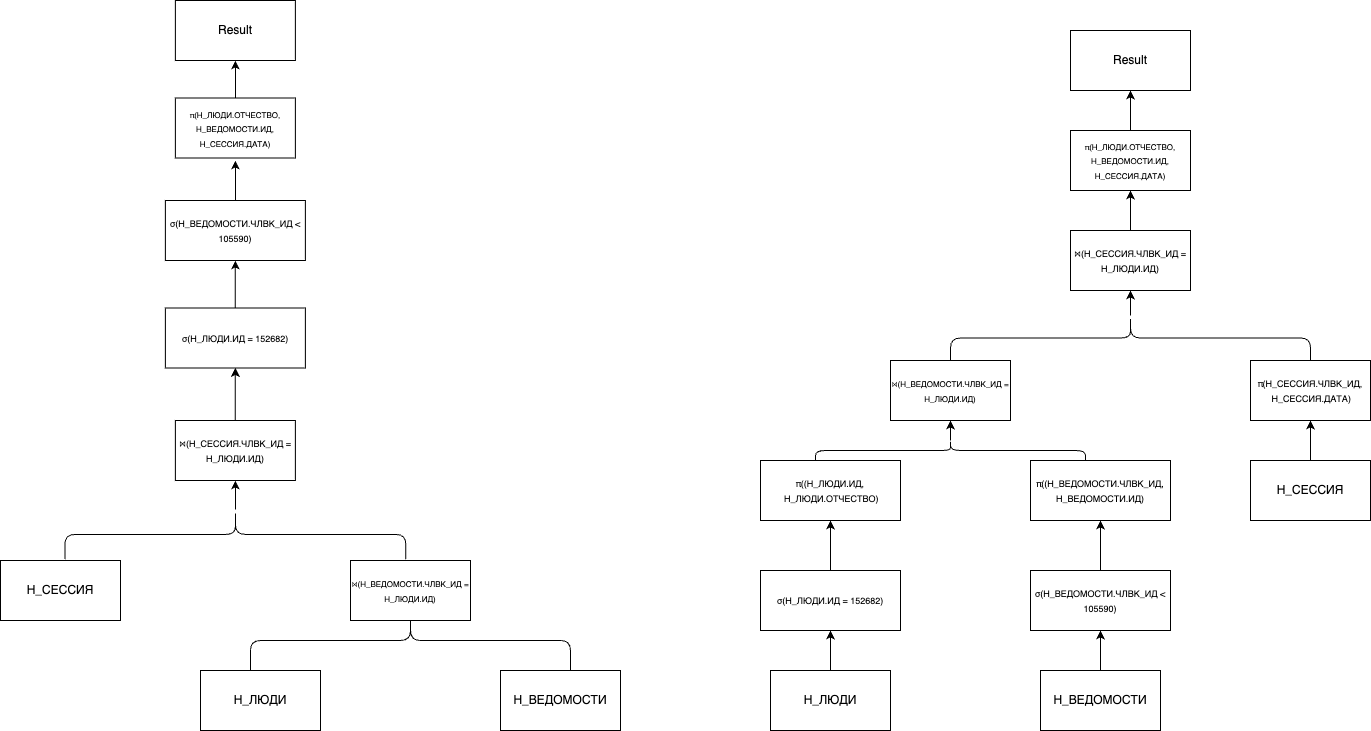

The diagram above was exported from draw.io. Its source (the exported page's mxGraphModel, read from the mxfile embedded in the PNG):
<mxGraphModel dx="1266" dy="1862" grid="1" gridSize="10" guides="1" tooltips="1" connect="1" arrows="1" fold="1" page="1" pageScale="1" pageWidth="827" pageHeight="1169" math="0" shadow="0">
  <root>
    <mxCell id="0" />
    <mxCell id="1" parent="0" />
    <mxCell id="VKHeg65l8Jigy9ia66_b-58" style="edgeStyle=orthogonalEdgeStyle;rounded=0;orthogonalLoop=1;jettySize=auto;html=1;" parent="1" source="VKHeg65l8Jigy9ia66_b-3" target="VKHeg65l8Jigy9ia66_b-14" edge="1">
      <mxGeometry relative="1" as="geometry" />
    </mxCell>
    <mxCell id="VKHeg65l8Jigy9ia66_b-3" value="Н_ЛЮДИ" style="rounded=0;whiteSpace=wrap;html=1;" parent="1" vertex="1">
      <mxGeometry x="840" y="600" width="120" height="60" as="geometry" />
    </mxCell>
    <mxCell id="VKHeg65l8Jigy9ia66_b-57" style="edgeStyle=orthogonalEdgeStyle;rounded=0;orthogonalLoop=1;jettySize=auto;html=1;" parent="1" source="VKHeg65l8Jigy9ia66_b-5" target="VKHeg65l8Jigy9ia66_b-46" edge="1">
      <mxGeometry relative="1" as="geometry" />
    </mxCell>
    <mxCell id="VKHeg65l8Jigy9ia66_b-5" value="Н_ВЕДОМОСТИ" style="rounded=0;whiteSpace=wrap;html=1;" parent="1" vertex="1">
      <mxGeometry x="1110" y="600" width="120" height="60" as="geometry" />
    </mxCell>
    <mxCell id="VKHeg65l8Jigy9ia66_b-8" value="&lt;font style=&quot;font-size: 8px;&quot;&gt;⋈(Н_ВЕДОМОСТИ.ЧЛВК_ИД = Н_ЛЮДИ.ИД)&lt;/font&gt;" style="rounded=0;whiteSpace=wrap;html=1;" parent="1" vertex="1">
      <mxGeometry x="960" y="290" width="120" height="60" as="geometry" />
    </mxCell>
    <mxCell id="VKHeg65l8Jigy9ia66_b-59" style="edgeStyle=orthogonalEdgeStyle;rounded=0;orthogonalLoop=1;jettySize=auto;html=1;" parent="1" source="VKHeg65l8Jigy9ia66_b-14" target="VKHeg65l8Jigy9ia66_b-47" edge="1">
      <mxGeometry relative="1" as="geometry" />
    </mxCell>
    <mxCell id="VKHeg65l8Jigy9ia66_b-14" value="&lt;font style=&quot;font-size: 9px;&quot;&gt;σ(Н_ЛЮДИ.ИД = 152682)&lt;/font&gt;" style="rounded=0;whiteSpace=wrap;html=1;" parent="1" vertex="1">
      <mxGeometry x="830" y="500" width="140" height="60" as="geometry" />
    </mxCell>
    <mxCell id="VKHeg65l8Jigy9ia66_b-56" style="edgeStyle=orthogonalEdgeStyle;rounded=0;orthogonalLoop=1;jettySize=auto;html=1;entryX=0.5;entryY=1;entryDx=0;entryDy=0;" parent="1" source="VKHeg65l8Jigy9ia66_b-46" target="VKHeg65l8Jigy9ia66_b-48" edge="1">
      <mxGeometry relative="1" as="geometry" />
    </mxCell>
    <mxCell id="VKHeg65l8Jigy9ia66_b-46" value="&lt;font style=&quot;font-size: 9px;&quot;&gt;σ(Н_ВЕДОМОСТИ.ЧЛВК_ИД &amp;lt; 105590)&lt;/font&gt;" style="rounded=0;whiteSpace=wrap;html=1;" parent="1" vertex="1">
      <mxGeometry x="1100" y="500" width="140" height="60" as="geometry" />
    </mxCell>
    <mxCell id="VKHeg65l8Jigy9ia66_b-47" value="&lt;div style=&quot;text-align: center;&quot;&gt;&lt;font style=&quot;font-size: 9px;&quot;&gt;&lt;font style=&quot;&quot;&gt;&lt;span style=&quot;background-color: initial;&quot;&gt;π(&lt;/span&gt;&lt;span style=&quot;background-color: initial;&quot;&gt;(&lt;/span&gt;&lt;/font&gt;&lt;span style=&quot;background-color: initial; text-align: center;&quot;&gt;Н_ЛЮДИ.ИД,&lt;/span&gt;&lt;/font&gt;&lt;/div&gt;&lt;div style=&quot;text-align: center;&quot;&gt;&lt;font style=&quot;font-size: 9px;&quot;&gt;&lt;span style=&quot;background-color: initial; text-align: center;&quot;&gt;&amp;nbsp;&lt;/span&gt;&lt;span style=&quot;background-color: initial;&quot;&gt;Н_ЛЮДИ.&lt;/span&gt;&lt;span style=&quot;background-color: initial;&quot;&gt;ОТЧЕСТВО&lt;/span&gt;&lt;span style=&quot;background-color: initial;&quot;&gt;)&lt;/span&gt;&lt;/font&gt;&lt;/div&gt;" style="rounded=0;whiteSpace=wrap;html=1;" parent="1" vertex="1">
      <mxGeometry x="830" y="390" width="140" height="60" as="geometry" />
    </mxCell>
    <mxCell id="VKHeg65l8Jigy9ia66_b-48" value="&lt;div style=&quot;text-align: center;&quot;&gt;&lt;font style=&quot;font-size: 9px;&quot;&gt;&lt;font style=&quot;&quot;&gt;&lt;font style=&quot;&quot;&gt;&lt;span style=&quot;background-color: initial;&quot;&gt;π(&lt;/span&gt;&lt;span style=&quot;background-color: initial;&quot;&gt;(&lt;/span&gt;&lt;/font&gt;&lt;/font&gt;&lt;span style=&quot;background-color: initial;&quot;&gt;Н_ВЕДОМОСТИ.ЧЛВК_ИД,&lt;/span&gt;&lt;/font&gt;&lt;/div&gt;&lt;div style=&quot;text-align: center;&quot;&gt;&lt;font style=&quot;font-size: 9px;&quot;&gt;&lt;span style=&quot;background-color: initial;&quot;&gt;Н_ВЕДОМОСТИ.&lt;/span&gt;&lt;span style=&quot;background-color: initial;&quot;&gt;ИД&lt;/span&gt;&lt;span style=&quot;background-color: initial;&quot;&gt;)&lt;/span&gt;&lt;/font&gt;&lt;/div&gt;" style="rounded=0;whiteSpace=wrap;html=1;" parent="1" vertex="1">
      <mxGeometry x="1100" y="390" width="140" height="60" as="geometry" />
    </mxCell>
    <mxCell id="VKHeg65l8Jigy9ia66_b-55" style="edgeStyle=orthogonalEdgeStyle;rounded=0;orthogonalLoop=1;jettySize=auto;html=1;" parent="1" source="VKHeg65l8Jigy9ia66_b-49" target="VKHeg65l8Jigy9ia66_b-50" edge="1">
      <mxGeometry relative="1" as="geometry" />
    </mxCell>
    <mxCell id="VKHeg65l8Jigy9ia66_b-49" value="Н_СЕССИЯ" style="rounded=0;whiteSpace=wrap;html=1;" parent="1" vertex="1">
      <mxGeometry x="1320" y="390" width="120" height="60" as="geometry" />
    </mxCell>
    <mxCell id="VKHeg65l8Jigy9ia66_b-50" value="&lt;div style=&quot;text-align: center;&quot;&gt;&lt;font style=&quot;font-size: 9px;&quot;&gt;&lt;font style=&quot;&quot;&gt;&lt;font style=&quot;&quot;&gt;&lt;span style=&quot;background-color: initial;&quot;&gt;π(&lt;/span&gt;&lt;/font&gt;&lt;/font&gt;&lt;span style=&quot;background-color: initial; text-align: center;&quot;&gt;Н_СЕССИЯ.ЧЛВК_ИД,&lt;/span&gt;&lt;/font&gt;&lt;/div&gt;&lt;div style=&quot;text-align: center;&quot;&gt;&lt;font style=&quot;font-size: 9px;&quot;&gt;&lt;span style=&quot;background-color: initial; text-align: center;&quot;&gt;&amp;nbsp;&lt;/span&gt;Н_СЕССИЯ&lt;span style=&quot;background-color: initial; text-align: center;&quot;&gt;.ДАТА&lt;/span&gt;&lt;span style=&quot;background-color: initial;&quot;&gt;)&lt;/span&gt;&lt;/font&gt;&lt;/div&gt;" style="rounded=0;whiteSpace=wrap;html=1;" parent="1" vertex="1">
      <mxGeometry x="1320" y="290" width="120" height="60" as="geometry" />
    </mxCell>
    <mxCell id="VKHeg65l8Jigy9ia66_b-61" style="edgeStyle=orthogonalEdgeStyle;rounded=0;orthogonalLoop=1;jettySize=auto;html=1;" parent="1" source="VKHeg65l8Jigy9ia66_b-51" target="VKHeg65l8Jigy9ia66_b-60" edge="1">
      <mxGeometry relative="1" as="geometry" />
    </mxCell>
    <mxCell id="VKHeg65l8Jigy9ia66_b-51" value="" style="shape=curlyBracket;whiteSpace=wrap;html=1;rounded=1;labelPosition=left;verticalLabelPosition=middle;align=right;verticalAlign=middle;rotation=90;" parent="1" vertex="1">
      <mxGeometry x="1177.5" y="87.5" width="45" height="360" as="geometry" />
    </mxCell>
    <mxCell id="VKHeg65l8Jigy9ia66_b-54" style="edgeStyle=orthogonalEdgeStyle;rounded=0;orthogonalLoop=1;jettySize=auto;html=1;" parent="1" source="VKHeg65l8Jigy9ia66_b-52" target="VKHeg65l8Jigy9ia66_b-8" edge="1">
      <mxGeometry relative="1" as="geometry" />
    </mxCell>
    <mxCell id="VKHeg65l8Jigy9ia66_b-52" value="" style="shape=curlyBracket;whiteSpace=wrap;html=1;rounded=1;labelPosition=left;verticalLabelPosition=middle;align=right;verticalAlign=middle;rotation=90;" parent="1" vertex="1">
      <mxGeometry x="1010" y="245" width="20" height="270" as="geometry" />
    </mxCell>
    <mxCell id="VKHeg65l8Jigy9ia66_b-62" style="edgeStyle=orthogonalEdgeStyle;rounded=0;orthogonalLoop=1;jettySize=auto;html=1;" parent="1" source="VKHeg65l8Jigy9ia66_b-60" edge="1">
      <mxGeometry relative="1" as="geometry">
        <mxPoint x="1200" y="120" as="targetPoint" />
      </mxGeometry>
    </mxCell>
    <mxCell id="VKHeg65l8Jigy9ia66_b-60" value="&lt;font style=&quot;font-size: 9px;&quot;&gt;⋈(Н_СЕССИЯ.ЧЛВК_ИД = Н_ЛЮДИ.ИД)&lt;/font&gt;" style="rounded=0;whiteSpace=wrap;html=1;" parent="1" vertex="1">
      <mxGeometry x="1140" y="160" width="120" height="60" as="geometry" />
    </mxCell>
    <mxCell id="VKHeg65l8Jigy9ia66_b-65" style="edgeStyle=orthogonalEdgeStyle;rounded=0;orthogonalLoop=1;jettySize=auto;html=1;entryX=0.5;entryY=1;entryDx=0;entryDy=0;" parent="1" source="VKHeg65l8Jigy9ia66_b-63" target="VKHeg65l8Jigy9ia66_b-64" edge="1">
      <mxGeometry relative="1" as="geometry" />
    </mxCell>
    <mxCell id="VKHeg65l8Jigy9ia66_b-63" value="&lt;div style=&quot;text-align: center;&quot;&gt;&lt;font style=&quot;font-size: 8px;&quot;&gt;&lt;font style=&quot;&quot;&gt;&lt;span style=&quot;background-color: initial;&quot;&gt;π(&lt;/span&gt;&lt;/font&gt;&lt;/font&gt;&lt;span style=&quot;background-color: initial; text-align: center; font-size: 8px;&quot;&gt;Н_ЛЮДИ.ОТЧЕСТВО, Н_ВЕДОМОСТИ.ИД, Н_СЕССИЯ.ДАТА&lt;/span&gt;&lt;span style=&quot;background-color: initial; font-size: 8px;&quot;&gt;)&lt;/span&gt;&lt;/div&gt;" style="rounded=0;whiteSpace=wrap;html=1;" parent="1" vertex="1">
      <mxGeometry x="1140" y="60" width="120" height="60" as="geometry" />
    </mxCell>
    <mxCell id="VKHeg65l8Jigy9ia66_b-64" value="Result" style="rounded=0;whiteSpace=wrap;html=1;" parent="1" vertex="1">
      <mxGeometry x="1140" y="-40" width="120" height="60" as="geometry" />
    </mxCell>
    <mxCell id="VKHeg65l8Jigy9ia66_b-66" value="Н_ЛЮДИ" style="rounded=0;whiteSpace=wrap;html=1;" parent="1" vertex="1">
      <mxGeometry x="270" y="600" width="120" height="60" as="geometry" />
    </mxCell>
    <mxCell id="VKHeg65l8Jigy9ia66_b-67" value="Н_ВЕДОМОСТИ" style="rounded=0;whiteSpace=wrap;html=1;" parent="1" vertex="1">
      <mxGeometry x="570" y="600" width="120" height="60" as="geometry" />
    </mxCell>
    <mxCell id="VKHeg65l8Jigy9ia66_b-68" value="" style="shape=curlyBracket;whiteSpace=wrap;html=1;rounded=1;labelPosition=left;verticalLabelPosition=middle;align=right;verticalAlign=middle;rotation=90;" parent="1" vertex="1">
      <mxGeometry x="450" y="410" width="60" height="320" as="geometry" />
    </mxCell>
    <mxCell id="VKHeg65l8Jigy9ia66_b-69" value="&lt;font style=&quot;font-size: 8px;&quot;&gt;⋈(Н_ВЕДОМОСТИ.ЧЛВК_ИД = Н_ЛЮДИ.ИД)&lt;/font&gt;" style="rounded=0;whiteSpace=wrap;html=1;" parent="1" vertex="1">
      <mxGeometry x="420" y="490" width="120" height="60" as="geometry" />
    </mxCell>
    <mxCell id="VKHeg65l8Jigy9ia66_b-70" value="Н_СЕССИЯ" style="rounded=0;whiteSpace=wrap;html=1;" parent="1" vertex="1">
      <mxGeometry x="70" y="490" width="120" height="60" as="geometry" />
    </mxCell>
    <mxCell id="VKHeg65l8Jigy9ia66_b-73" style="edgeStyle=orthogonalEdgeStyle;rounded=0;orthogonalLoop=1;jettySize=auto;html=1;" parent="1" source="VKHeg65l8Jigy9ia66_b-71" target="VKHeg65l8Jigy9ia66_b-72" edge="1">
      <mxGeometry relative="1" as="geometry" />
    </mxCell>
    <mxCell id="VKHeg65l8Jigy9ia66_b-71" value="" style="shape=curlyBracket;whiteSpace=wrap;html=1;rounded=1;labelPosition=left;verticalLabelPosition=middle;align=right;verticalAlign=middle;rotation=90;" parent="1" vertex="1">
      <mxGeometry x="280" y="293.44" width="49.75" height="340.96" as="geometry" />
    </mxCell>
    <mxCell id="VKHeg65l8Jigy9ia66_b-76" style="edgeStyle=orthogonalEdgeStyle;rounded=0;orthogonalLoop=1;jettySize=auto;html=1;" parent="1" source="VKHeg65l8Jigy9ia66_b-72" target="VKHeg65l8Jigy9ia66_b-74" edge="1">
      <mxGeometry relative="1" as="geometry" />
    </mxCell>
    <mxCell id="VKHeg65l8Jigy9ia66_b-72" value="&lt;font style=&quot;font-size: 9px;&quot;&gt;⋈(Н_СЕССИЯ.ЧЛВК_ИД = Н_ЛЮДИ.ИД)&lt;/font&gt;" style="rounded=0;whiteSpace=wrap;html=1;" parent="1" vertex="1">
      <mxGeometry x="244.87" y="350" width="120" height="60" as="geometry" />
    </mxCell>
    <mxCell id="VKHeg65l8Jigy9ia66_b-77" style="edgeStyle=orthogonalEdgeStyle;rounded=0;orthogonalLoop=1;jettySize=auto;html=1;entryX=0.5;entryY=1;entryDx=0;entryDy=0;" parent="1" source="VKHeg65l8Jigy9ia66_b-74" target="VKHeg65l8Jigy9ia66_b-75" edge="1">
      <mxGeometry relative="1" as="geometry" />
    </mxCell>
    <mxCell id="VKHeg65l8Jigy9ia66_b-74" value="&lt;font style=&quot;font-size: 9px;&quot;&gt;σ(Н_ЛЮДИ.ИД = 152682)&lt;/font&gt;" style="rounded=0;whiteSpace=wrap;html=1;" parent="1" vertex="1">
      <mxGeometry x="234.87" y="237.5" width="140" height="60" as="geometry" />
    </mxCell>
    <mxCell id="VKHeg65l8Jigy9ia66_b-79" style="edgeStyle=orthogonalEdgeStyle;rounded=0;orthogonalLoop=1;jettySize=auto;html=1;" parent="1" source="VKHeg65l8Jigy9ia66_b-75" edge="1">
      <mxGeometry relative="1" as="geometry">
        <mxPoint x="304.8699999999999" y="90" as="targetPoint" />
      </mxGeometry>
    </mxCell>
    <mxCell id="VKHeg65l8Jigy9ia66_b-75" value="&lt;font style=&quot;font-size: 9px;&quot;&gt;σ(Н_ВЕДОМОСТИ.ЧЛВК_ИД &amp;lt; 105590)&lt;/font&gt;" style="rounded=0;whiteSpace=wrap;html=1;" parent="1" vertex="1">
      <mxGeometry x="234.87" y="130" width="140" height="60" as="geometry" />
    </mxCell>
    <mxCell id="VKHeg65l8Jigy9ia66_b-81" style="edgeStyle=orthogonalEdgeStyle;rounded=0;orthogonalLoop=1;jettySize=auto;html=1;entryX=0.5;entryY=1;entryDx=0;entryDy=0;" parent="1" source="VKHeg65l8Jigy9ia66_b-78" target="VKHeg65l8Jigy9ia66_b-80" edge="1">
      <mxGeometry relative="1" as="geometry" />
    </mxCell>
    <mxCell id="VKHeg65l8Jigy9ia66_b-78" value="&lt;div style=&quot;text-align: center;&quot;&gt;&lt;font style=&quot;font-size: 8px;&quot;&gt;&lt;font style=&quot;&quot;&gt;&lt;span style=&quot;background-color: initial;&quot;&gt;π(&lt;/span&gt;&lt;/font&gt;&lt;/font&gt;&lt;span style=&quot;background-color: initial; text-align: center; font-size: 8px;&quot;&gt;Н_ЛЮДИ.ОТЧЕСТВО, Н_ВЕДОМОСТИ.ИД, Н_СЕССИЯ.ДАТА&lt;/span&gt;&lt;span style=&quot;background-color: initial; font-size: 8px;&quot;&gt;)&lt;/span&gt;&lt;/div&gt;" style="rounded=0;whiteSpace=wrap;html=1;" parent="1" vertex="1">
      <mxGeometry x="244.87" y="27.5" width="120" height="60" as="geometry" />
    </mxCell>
    <mxCell id="VKHeg65l8Jigy9ia66_b-80" value="Result" style="rounded=0;whiteSpace=wrap;html=1;" parent="1" vertex="1">
      <mxGeometry x="244.87" y="-70" width="120" height="60" as="geometry" />
    </mxCell>
  </root>
</mxGraphModel>